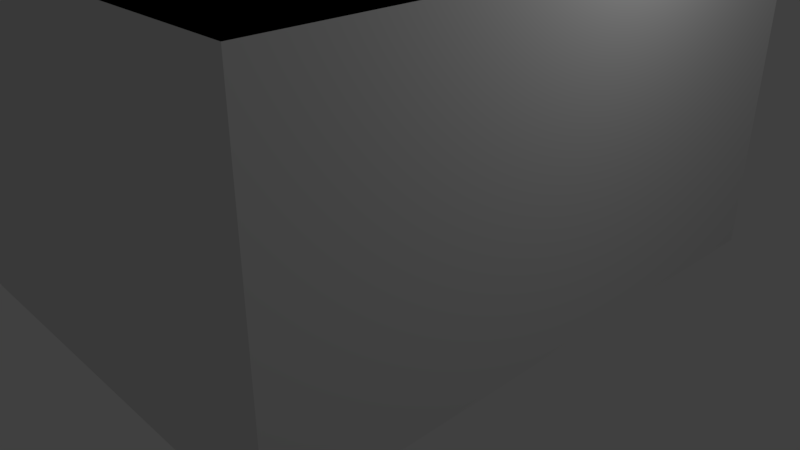 # Source: untitled.blend  (saved by Blender 2.78.0; exported with 4.5.12 LTS)
import bpy
from mathutils import Matrix  # noqa: F401  (used for matrix-valued properties, if any)

bpy.ops.wm.read_factory_settings(use_empty=True)
scene = bpy.context.scene
scene.name = 'Scene'

# ---- collections
col_collection_1 = bpy.data.collections.new('Collection 1'); scene.collection.children.link(col_collection_1)

# ---- world
world_world = bpy.data.worlds.new('World'); scene.world = world_world
world_world.color = (0.05088, 0.05088, 0.05088)
world_world.use_sun_shadow = False
world_world.sun_shadow_jitter_overblur = 0.0
world_world.cycles.sampling_method = 'MANUAL'

# ---- cameras
cam_camera = bpy.data.cameras.new('Camera')
cam_camera.clip_end = 100.0
cam_camera.lens = 35.0
cam_camera.sensor_width = 32.0
cam_camera.sensor_height = 18.0
cam_camera.ortho_scale = 7.314
cam_camera.dof.focus_distance = 0.0
cam_camera.dof.aperture_fstop = 128.0

# ---- lights
light_lamp = bpy.data.lights.new('Lamp', 'POINT')
light_lamp.transmission_factor = 0.0
light_lamp.cutoff_distance = 30.0
light_lamp.energy = 100.0
light_lamp.shadow_buffer_clip_start = 1.001
light_lamp.shadow_soft_size = 0.1
light_lamp.shadow_maximum_resolution = 0.006
light_lamp.use_absolute_resolution = True

# ---- meshes
me_plane_003 = bpy.data.meshes.new('Plane.003')
me_plane_003.from_pydata([(-3.0, -3.75, 0.0), (3.0, -3.75, 0.0), (-3.0, 3.75, 0.0), (3.0, 3.75, 0.0)], [], [(0, 2, 3, 1)])
me_plane_003.use_remesh_preserve_volume = False
me_plane_003.use_remesh_preserve_attributes = False
me_plane_003.use_mirror_vertex_groups = False
me_plane_003.update()
me_plane_002 = bpy.data.meshes.new('Plane.002')
me_plane_002.from_pydata([(-3.0, -3.75, 4.0), (3.0, -3.75, 4.0), (-3.0, 3.75, 4.0), (3.0, 3.75, 4.0)], [], [(0, 1, 3, 2)])
me_plane_002.use_remesh_preserve_volume = False
me_plane_002.use_remesh_preserve_attributes = False
me_plane_002.use_mirror_vertex_groups = False
me_plane_002.update()
me_plane_001 = bpy.data.meshes.new('Plane.001')
me_plane_001.from_pydata([(-3.0, -3.75, 4.0), (3.0, -3.75, 4.0), (-3.0, 3.75, 4.0), (3.0, 3.75, 4.0)], [], [(0, 1, 3, 2)])
me_plane_001.use_remesh_preserve_volume = False
me_plane_001.use_remesh_preserve_attributes = False
me_plane_001.use_mirror_vertex_groups = False
me_plane_001.update()
me_plane = bpy.data.meshes.new('Plane')
me_plane.from_pydata([(-3.0, -3.75, 0.0), (3.0, -3.75, 0.0), (-3.0, 3.75, 0.0), (3.0, 3.75, 0.0), (-3.0, -3.75, 4.0), (3.0, -3.75, 4.0), (-3.0, 3.75, 4.0), (3.0, 3.75, 4.0)], [], [(1, 3, 7, 5), (2, 0, 4, 6), (3, 2, 6, 7), (0, 1, 5, 4)])
me_plane.use_remesh_preserve_volume = False
me_plane.use_remesh_preserve_attributes = False
me_plane.use_mirror_vertex_groups = False
me_plane.update()

# ---- objects
ob_plane_003 = bpy.data.objects.new('Plane.003', me_plane_003)
ob_plane_002 = bpy.data.objects.new('Plane.002', me_plane_002)
ob_plane_001 = bpy.data.objects.new('Plane.001', me_plane_001)
ob_plane = bpy.data.objects.new('Plane', me_plane)
ob_lamp = bpy.data.objects.new('Lamp', light_lamp)
ob_camera = bpy.data.objects.new('Camera', cam_camera)

# ---- transforms, parenting, visibility, modifiers, constraints
ob_plane_003.location = (0.0, 0.0, 0.0)
ob_plane_003.lineart.crease_threshold = 0.0
ob_plane_002.location = (0.0, 0.0, 0.0)
ob_plane_002.lineart.crease_threshold = 0.0
ob_plane_001.location = (0.0, 0.0, 0.0)
ob_plane_001.lineart.crease_threshold = 0.0
ob_plane.location = (0.0, 0.0, 0.0)
ob_plane.lineart.crease_threshold = 0.0
_m = ob_plane.modifiers.new('Solidify', 'SOLIDIFY')
_m.thickness = 0.15
_m.use_even_offset = True
_m.use_quality_normals = True
_m.nonmanifold_thickness_mode = 'FIXED'
_m.nonmanifold_merge_threshold = 0.0003
ob_lamp.location = (4.076, 1.005, 5.904)
ob_lamp.rotation_euler = (0.6503, 0.05522, 1.866)
ob_lamp.lock_rotations_4d = False
ob_lamp.empty_display_type = 'ARROWS'
ob_lamp.color = (0.0, 0.0, 0.0, 0.0)
ob_lamp.lineart.crease_threshold = 0.0
ob_camera.location = (7.481, -6.508, 5.344)
ob_camera.rotation_euler = (1.109, 0.0, 0.8149)
ob_camera.lock_rotations_4d = False
ob_camera.empty_display_type = 'ARROWS'
ob_camera.color = (0.0, 0.0, 0.0, 0.0)
ob_camera.display_type = 'WIRE'
ob_camera.lineart.crease_threshold = 0.0

# ---- collection membership
col_collection_1.objects.link(ob_plane_003)
col_collection_1.objects.link(ob_plane_002)
col_collection_1.objects.link(ob_plane_001)
col_collection_1.objects.link(ob_plane)
col_collection_1.objects.link(ob_lamp)
col_collection_1.objects.link(ob_camera)

# ---- scene / render settings (as saved in the file)
scene.camera = ob_camera
scene.frame_start = 1; scene.frame_end = 250; scene.frame_set(1)
scene.render.engine = 'BLENDER_EEVEE_NEXT'
scene.render.resolution_percentage = 50
scene.render.dither_intensity = 0.0
scene.cycles.use_denoising = False
scene.cycles.samples = 128
scene.cycles.sampling_pattern = 'TABULATED_SOBOL'
scene.cycles.light_sampling_threshold = 0.0
scene.cycles.use_adaptive_sampling = False
scene.cycles.use_light_tree = False
scene.cycles.blur_glossy = 0.0
scene.cycles.sample_clamp_indirect = 0.0
scene.view_settings.view_transform = 'Standard'
bpy.context.view_layer.update()
